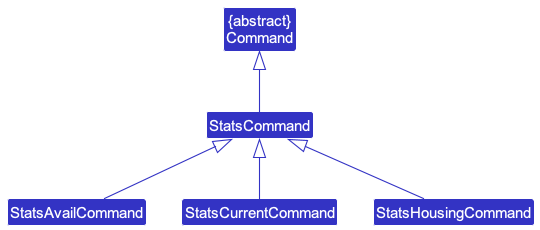

The diagram above was rendered by PlantUML. Its source (embedded in the PNG):
@startuml
!include style.puml
skinparam arrowThickness 1.1
skinparam arrowColor LOGIC_COLOR
skinparam classBackgroundColor LOGIC_COLOR

Class StatsCommand
Class "{abstract}\nCommand" as Command

StatsCommand -up-|> Command
StatsAvailCommand -up-|> StatsCommand
StatsCurrentCommand -up-|> StatsCommand
StatsHousingCommand -up-|> StatsCommand

@enduml